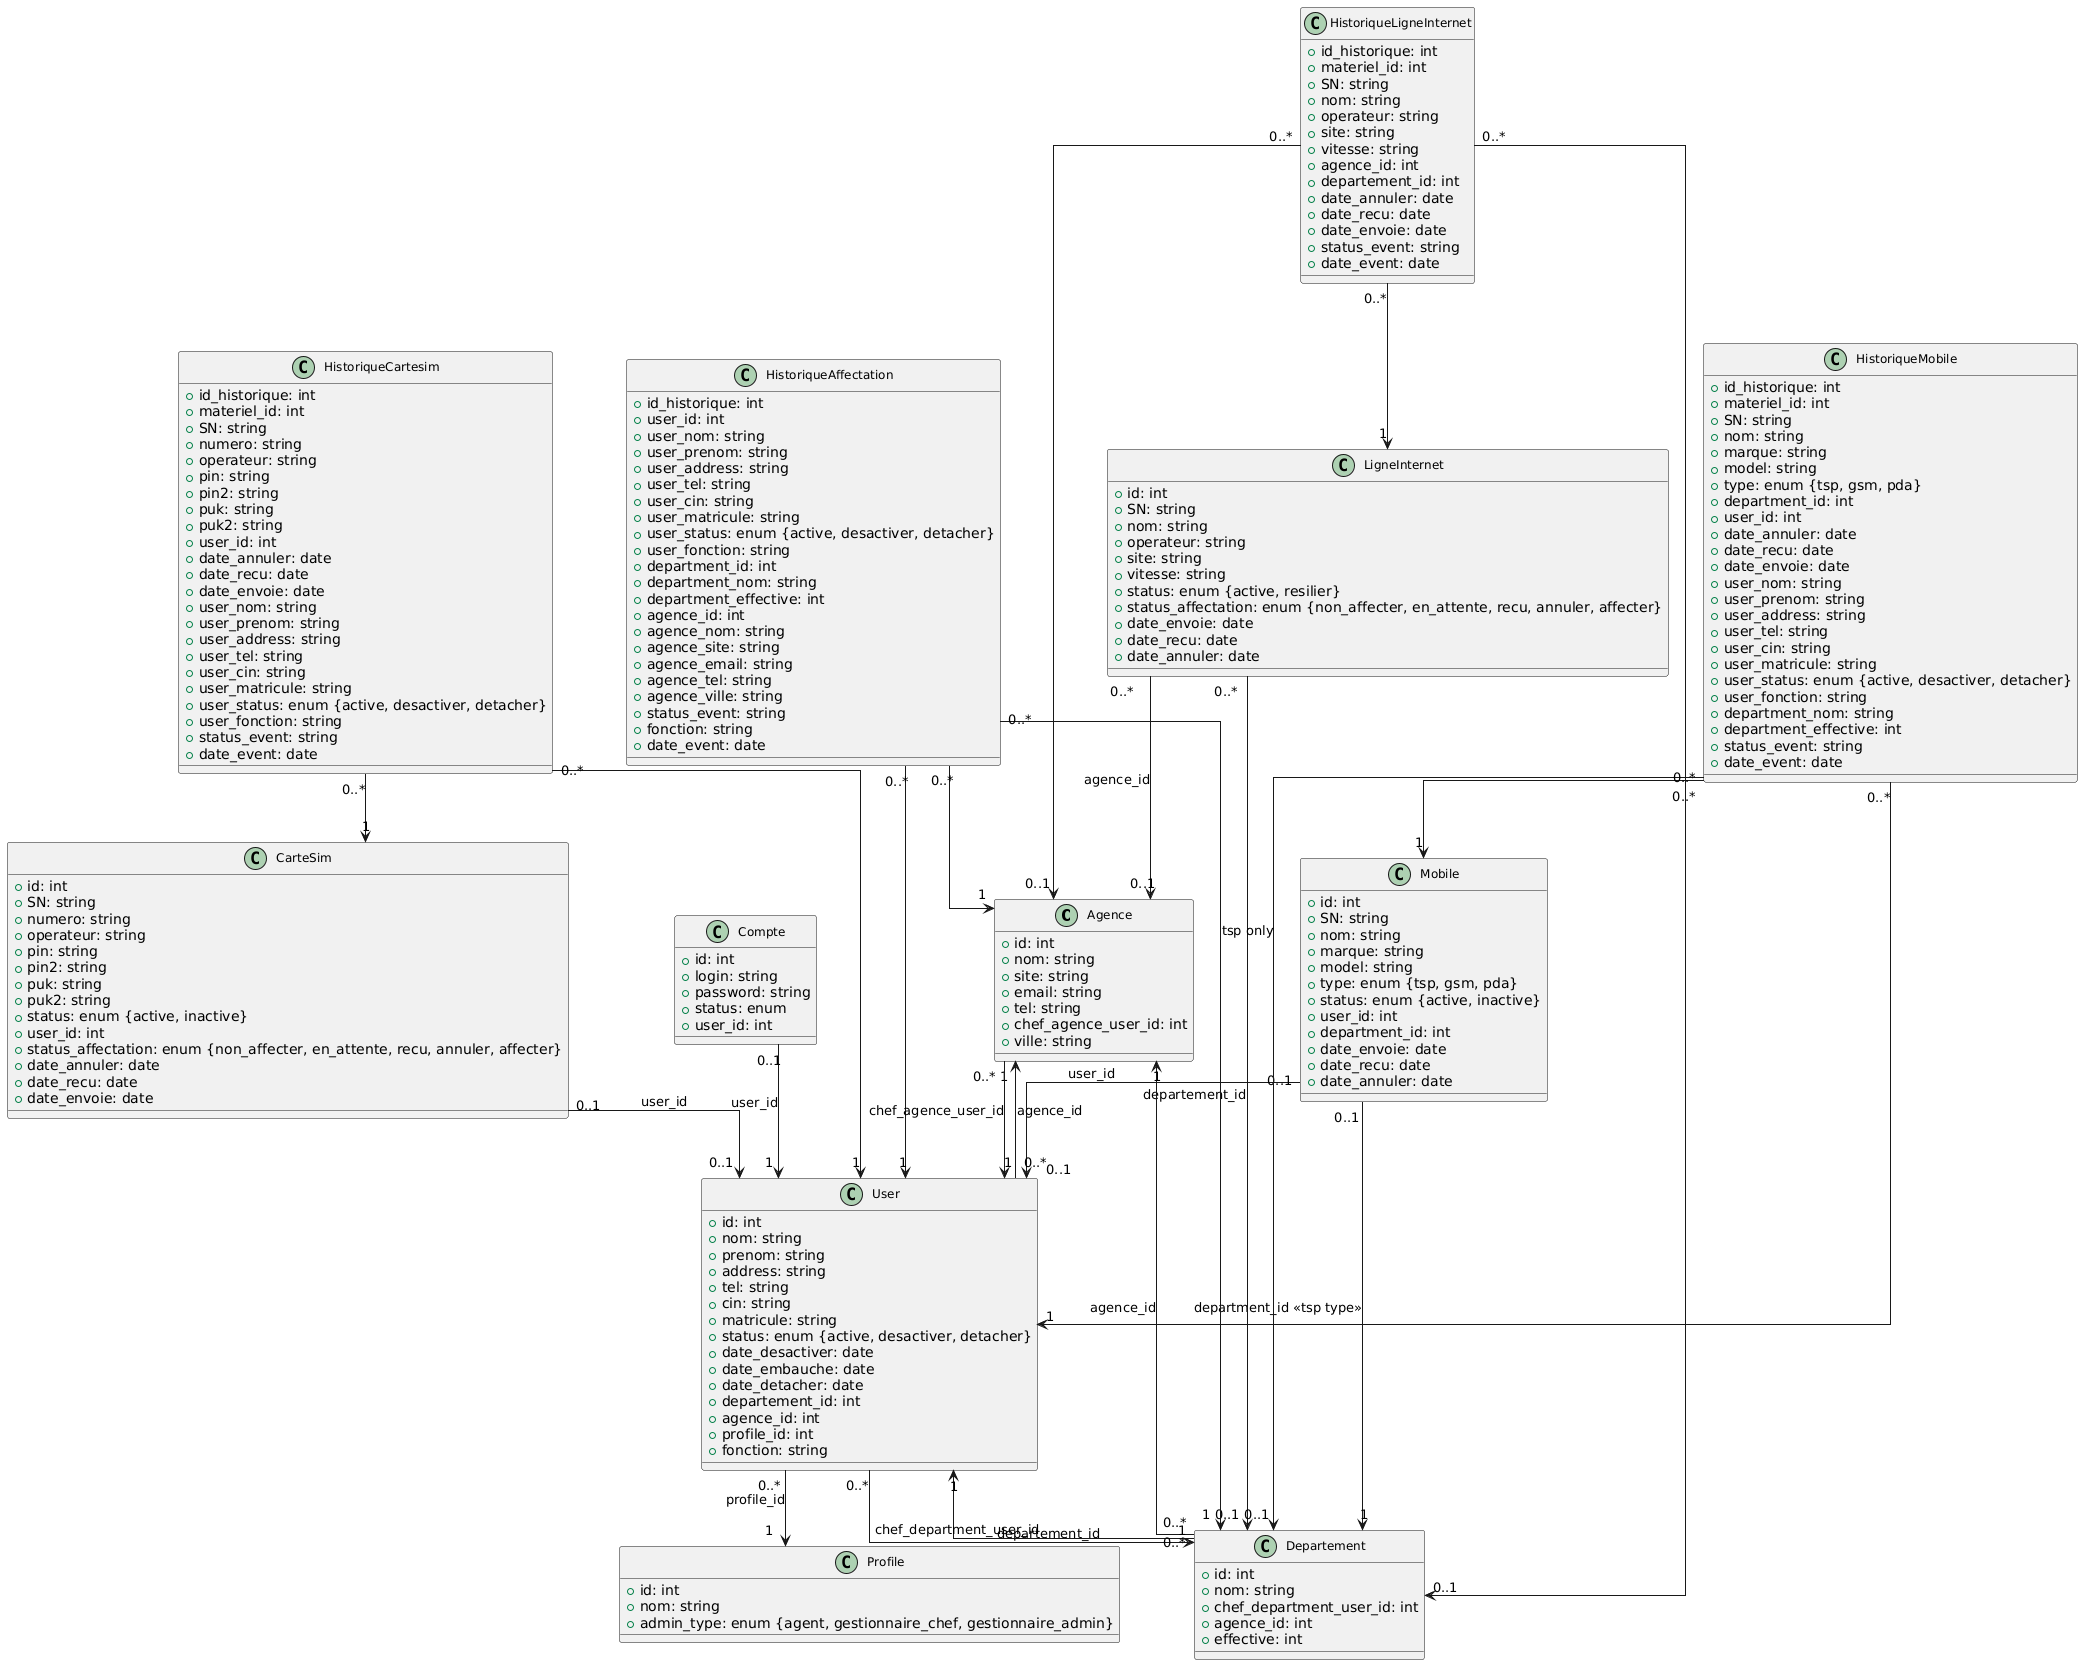

The diagram above was rendered by PlantUML. Its source (embedded in the PNG):
@startuml
skinparam linetype ortho
skinparam class {
    Padding 20
    FontSize 12
}

' ==========================
' ===== Top Layer ===== Agence & Departement
' ==========================
class Agence {
    +id: int
    +nom: string
    +site: string
    +email: string
    +tel: string
    +chef_agence_user_id: int
    +ville: string
}

class Departement {
    +id: int
    +nom: string
    +chef_department_user_id: int
    +agence_id: int
    +effective: int
}

' ==========================
' ===== Middle Layer ===== User
' ==========================
class User {
    +id: int
    +nom: string
    +prenom: string
    +address: string
    +tel: string
    +cin: string
    +matricule: string
    +status: enum {active, desactiver, detacher}
    +date_desactiver: date
    +date_embauche: date
    +date_detacher: date
    +departement_id: int
    +agence_id: int
    +profile_id: int
    +fonction: string
}

class Profile {
    +id: int
    +nom: string
    +admin_type: enum {agent, gestionnaire_chef, gestionnaire_admin}
}

class Compte {
    +id: int
    +login: string
    +password: string
    +status: enum
    +user_id: int
}

' ==========================
' ===== Top Middle Layer ===== Materials
' ==========================
class CarteSim {
    +id: int
    +SN: string
    +numero: string
    +operateur: string
    +pin: string
    +pin2: string
    +puk: string
    +puk2: string
    +status: enum {active, inactive}
    +user_id: int
    +status_affectation: enum {non_affecter, en_attente, recu, annuler, affecter}
    +date_annuler: date
    +date_recu: date
    +date_envoie: date
}

class LigneInternet {
    +id: int
    +SN: string
    +nom: string
    +operateur: string
    +site: string
    +vitesse: string
    +status: enum {active, resilier}
    +status_affectation: enum {non_affecter, en_attente, recu, annuler, affecter}
    +date_envoie: date
    +date_recu: date
    +date_annuler: date
}

class Mobile {
    +id: int
    +SN: string
    +nom: string
    +marque: string
    +model: string
    +type: enum {tsp, gsm, pda}
    +status: enum {active, inactive}
    +user_id: int
    +department_id: int
    +date_envoie: date
    +date_recu: date
    +date_annuler: date
}

' ==========================
' ===== Bottom Layer ===== Historical Tables
' ==========================
class HistoriqueCartesim {
    +id_historique: int
    +materiel_id: int
    +SN: string
    +numero: string
    +operateur: string
    +pin: string
    +pin2: string
    +puk: string
    +puk2: string
    +user_id: int
    +date_annuler: date
    +date_recu: date
    +date_envoie: date
    +user_nom: string
    +user_prenom: string
    +user_address: string
    +user_tel: string
    +user_cin: string
    +user_matricule: string
    +user_status: enum {active, desactiver, detacher}
    +user_fonction: string
    +status_event: string
    +date_event: date
}

class HistoriqueLigneInternet {
    +id_historique: int
    +materiel_id: int
    +SN: string
    +nom: string
    +operateur: string
    +site: string
    +vitesse: string
    +agence_id: int
    +departement_id: int
    +date_annuler: date
    +date_recu: date
    +date_envoie: date
    +status_event: string
    +date_event: date
}

class HistoriqueMobile {
    +id_historique: int
    +materiel_id: int
    +SN: string
    +nom: string
    +marque: string
    +model: string
    +type: enum {tsp, gsm, pda}
    +department_id: int
    +user_id: int
    +date_annuler: date
    +date_recu: date
    +date_envoie: date
    +user_nom: string
    +user_prenom: string
    +user_address: string
    +user_tel: string
    +user_cin: string
    +user_matricule: string
    +user_status: enum {active, desactiver, detacher}
    +user_fonction: string
    +department_nom: string
    +department_effective: int
    +status_event: string
    +date_event: date
}

class HistoriqueAffectation {
    +id_historique: int
    +user_id: int
    +user_nom: string
    +user_prenom: string
    +user_address: string
    +user_tel: string
    +user_cin: string
    +user_matricule: string
    +user_status: enum {active, desactiver, detacher}
    +user_fonction: string
    +department_id: int
    +department_nom: string
    +department_effective: int
    +agence_id: int
    +agence_nom: string
    +agence_site: string
    +agence_email: string
    +agence_tel: string
    +agence_ville: string
    +status_event: string
    +fonction: string
    +date_event: date
}

' ==========================
' ===== Relationships & Cardinalities =====
' ==========================
CarteSim "0..1" --> "0..1" User : user_id
Mobile "0..1" --> "0..1" User : user_id
Mobile "0..1" --> "1" Departement : department_id <<tsp type>>
LigneInternet "0..*" --> "0..1" Agence : agence_id
LigneInternet "0..*" --> "0..1" Departement : departement_id

HistoriqueCartesim "0..*" --> "1" CarteSim
HistoriqueLigneInternet "0..*" --> "1" LigneInternet
HistoriqueMobile "0..*" --> "1" Mobile

HistoriqueCartesim "0..*" --> "1" User
HistoriqueMobile "0..*" --> "1" User
HistoriqueMobile "0..*" --> "0..1" Departement : tsp only
HistoriqueLigneInternet "0..*" --> "0..1" Agence
HistoriqueLigneInternet "0..*" --> "0..1" Departement
HistoriqueAffectation "0..*" --> "1" User
HistoriqueAffectation "0..*" --> "1" Departement
HistoriqueAffectation "0..*" --> "1" Agence

Departement "0..*" --> "1" Agence : agence_id
User "0..*" --> "1" Departement : departement_id
User "0..*" --> "1" Agence : agence_id
User "0..*" --> "1" Profile : profile_id
Compte "0..1" --> "1" User : user_id
Agence "0..*" --> "1" User : chef_agence_user_id
Departement "0..*" --> "1" User : chef_department_user_id
@enduml